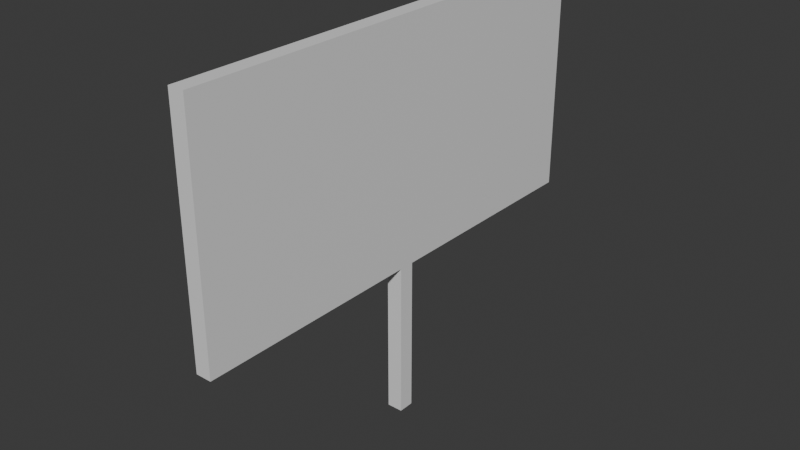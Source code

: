 # Source: signBase.blend  (saved by Blender 4.4.32; exported with 4.5.12 LTS)
import bpy
from mathutils import Matrix  # noqa: F401  (used for matrix-valued properties, if any)

bpy.ops.wm.read_factory_settings(use_empty=True)
scene = bpy.context.scene
scene.name = 'Scene'

# ---- collections
col_collection = bpy.data.collections.new('Collection'); scene.collection.children.link(col_collection)

# ---- materials (node trees are filled in below, after node groups)
mat_material = bpy.data.materials.new('Material')
mat_material.alpha_threshold = 0.0
mat_material.roughness = 0.5
mat_material.line_color = (0.0, 0.0, 0.0, 1.0)
mat_material_001 = bpy.data.materials.new('Material.001')
mat_material_001.alpha_threshold = 0.0
mat_material_001.roughness = 0.5
mat_material_001.line_color = (0.0, 0.0, 0.0, 1.0)

# ---- material node trees
mat_material.use_nodes = True; mat_material.node_tree.nodes.clear()
_N = mat_material.node_tree.nodes; _L = mat_material.node_tree.links
n0 = _N.new('ShaderNodeOutputMaterial'); n0.name = 'Material Output'; n0.location = (300, 300)
n1 = _N.new('ShaderNodeBsdfPrincipled'); n1.name = 'Principled BSDF'; n1.location = (10, 300)
n1.inputs[3].default_value = 1.45
_L.new(n1.outputs[0], n0.inputs[0])
n0.is_active_output = True
mat_material_001.use_nodes = True; mat_material_001.node_tree.nodes.clear()
_N = mat_material_001.node_tree.nodes; _L = mat_material_001.node_tree.links
n0 = _N.new('ShaderNodeOutputMaterial'); n0.name = 'Material Output'; n0.location = (300, 300)
n1 = _N.new('ShaderNodeBsdfPrincipled'); n1.name = 'Principled BSDF'; n1.location = (10, 300)
n1.inputs[3].default_value = 1.45
_L.new(n1.outputs[0], n0.inputs[0])
n0.is_active_output = True

# ---- world
world_world = bpy.data.worlds.new('World'); scene.world = world_world
world_world.use_nodes = True; world_world.node_tree.nodes.clear()
_N = world_world.node_tree.nodes; _L = world_world.node_tree.links
n0 = _N.new('ShaderNodeOutputWorld'); n0.name = 'World Output'; n0.location = (300, 300)
n1 = _N.new('ShaderNodeBackground'); n1.name = 'Background'; n1.location = (10, 300)
n1.inputs[0].default_value = (0.05088, 0.05088, 0.05088, 1.0)
_L.new(n1.outputs[0], n0.inputs[0])
n0.is_active_output = True
world_world.color = (0.05088, 0.05088, 0.05088)
world_world.sun_shadow_jitter_overblur = 0.0

# ---- meshes
me_cube = bpy.data.meshes.new('Cube')
me_cube.from_pydata([(1.0, 1.0, 1.0), (1.0, 1.0, -1.0), (1.0, -1.0, 1.0), (1.0, -1.0, -1.0), (-1.0, 1.0, 1.0), (-1.0, 1.0, -1.0), (-1.0, -1.0, 1.0), (-1.0, -1.0, -1.0)], [], [(0, 4, 6, 2), (3, 2, 6, 7), (7, 6, 4, 5), (5, 1, 3, 7), (1, 0, 2, 3), (5, 4, 0, 1)])
_uv = me_cube.uv_layers.new(name='UVMap')
_uv.uv.foreach_set('vector', [0.625, 0.5, 0.875, 0.5, 0.875, 0.75, 0.625, 0.75, 0.375, 0.75, 0.625, 0.75, 0.625, 1.0, 0.375, 1.0, 0.375, 0.0, 0.625, 0.0, 0.625, 0.25, 0.375, 0.25, 0.125, 0.5, 0.375, 0.5, 0.375, 0.75, 0.125, 0.75, 0.375, 0.5, 0.625, 0.5, 0.625, 0.75, 0.375, 0.75, 0.375, 0.25, 0.625, 0.25, 0.625, 0.5, 0.375, 0.5])
me_cube.materials.append(mat_material)
me_cube.use_mirror_vertex_groups = False
me_cube.update()
me_cube_002 = bpy.data.meshes.new('Cube.002')
me_cube_002.from_pydata([(1.0, 1.0, 1.0), (1.0, 1.0, -1.0), (1.0, -1.0, 1.0), (1.0, -1.0, -1.0), (-1.0, 1.0, 1.0), (-1.0, 1.0, -1.0), (-1.0, -1.0, 1.0), (-1.0, -1.0, -1.0)], [], [(0, 4, 6, 2), (3, 2, 6, 7), (7, 6, 4, 5), (5, 1, 3, 7), (1, 0, 2, 3), (5, 4, 0, 1)])
_uv = me_cube_002.uv_layers.new(name='UVMap')
_uv.uv.foreach_set('vector', [0.625, 0.5, 0.875, 0.5, 0.875, 0.75, 0.625, 0.75, 0.375, 0.75, 0.625, 0.75, 0.625, 1.0, 0.375, 1.0, 0.375, 0.0, 0.625, 0.0, 0.625, 0.25, 0.375, 0.25, 0.125, 0.5, 0.375, 0.5, 0.375, 0.75, 0.125, 0.75, 0.375, 0.5, 0.625, 0.5, 0.625, 0.75, 0.375, 0.75, 0.375, 0.25, 0.625, 0.25, 0.625, 0.5, 0.375, 0.5])
me_cube_002.materials.append(mat_material_001)
me_cube_002.use_mirror_vertex_groups = False
me_cube_002.update()

# ---- objects
ob_cube = bpy.data.objects.new('Cube', me_cube)
ob_cube_001 = bpy.data.objects.new('Cube.001', me_cube_002)

# ---- transforms, parenting, visibility, modifiers, constraints
ob_cube.location = (0.0, 0.0, 3.5)
ob_cube.scale = (0.1, 3.0, 1.5)
ob_cube.lock_rotations_4d = False
ob_cube.empty_display_type = 'ARROWS'
ob_cube.lineart.crease_threshold = 0.0
ob_cube_001.location = (0.0, 0.0, 1.0)
ob_cube_001.scale = (0.1, 0.1, 1.0)
ob_cube_001.lock_rotations_4d = False
ob_cube_001.empty_display_type = 'ARROWS'
ob_cube_001.lineart.crease_threshold = 0.0

# ---- collection membership
col_collection.objects.link(ob_cube)
col_collection.objects.link(ob_cube_001)

# ---- scene / render settings (as saved in the file)
scene.frame_start = 1; scene.frame_end = 250; scene.frame_set(1)
scene.render.engine = 'BLENDER_EEVEE_NEXT'
bpy.context.view_layer.update()

# ---- added for rendering (the .blend has no active camera and no usable light): camera, sun
cam_auto = bpy.data.cameras.new('AutoCamera')
cam_auto.lens = 50.0
cam_auto.sensor_width = 36.0
cam_auto.clip_end = 1000.0
ob_auto_camera = bpy.data.objects.new('AutoCamera', cam_auto)
scene.collection.objects.link(ob_auto_camera)
ob_auto_camera.location = (7.2286, -8.67432, 8.28288)
ob_auto_camera.rotation_euler = (1.09748, -7.21219e-08, 0.694738)
scene.camera = ob_auto_camera
light_auto_sun = bpy.data.lights.new('AutoSun', 'SUN')
light_auto_sun.energy = 3.0
light_auto_sun.angle = 0.0523599
ob_auto_sun = bpy.data.objects.new('AutoSun', light_auto_sun)
scene.collection.objects.link(ob_auto_sun)
ob_auto_sun.rotation_euler = (0.872665, 0.174533, 0.523599)
bpy.context.view_layer.update()
